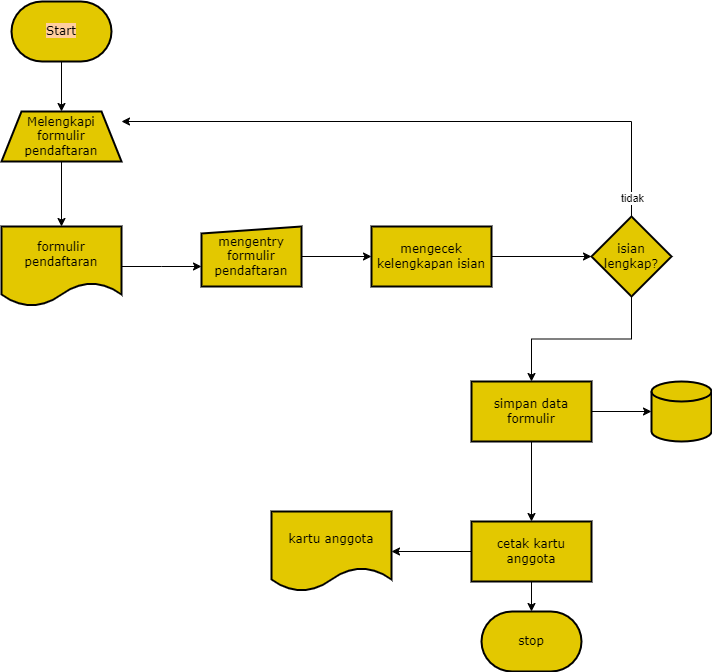

The diagram above was exported from draw.io. Its source (the exported page's mxGraphModel, read from the mxfile embedded in the PNG):
<mxGraphModel dx="1104" dy="556" grid="1" gridSize="10" guides="1" tooltips="1" connect="1" arrows="1" fold="1" page="1" pageScale="1" pageWidth="850" pageHeight="1100" math="0" shadow="0">
  <root>
    <mxCell id="0" />
    <mxCell id="1" parent="0" />
    <mxCell id="9e_NsOjc4AJ9GKmxZ6mt-10" value="" style="edgeStyle=orthogonalEdgeStyle;rounded=0;orthogonalLoop=1;jettySize=auto;html=1;" parent="1" source="9e_NsOjc4AJ9GKmxZ6mt-6" target="9e_NsOjc4AJ9GKmxZ6mt-9" edge="1">
      <mxGeometry relative="1" as="geometry" />
    </mxCell>
    <mxCell id="9e_NsOjc4AJ9GKmxZ6mt-6" value="&lt;span style=&quot;background-color: rgb(255, 206, 159);&quot;&gt;Start&lt;/span&gt;" style="strokeWidth=2;html=1;shape=mxgraph.flowchart.terminator;whiteSpace=wrap;fillColor=#e3c800;fontColor=#000000;strokeColor=#000000;fontFamily=Verdana;" parent="1" vertex="1">
      <mxGeometry x="90" y="120" width="100" height="60" as="geometry" />
    </mxCell>
    <mxCell id="9e_NsOjc4AJ9GKmxZ6mt-12" value="" style="edgeStyle=orthogonalEdgeStyle;rounded=0;orthogonalLoop=1;jettySize=auto;html=1;" parent="1" source="9e_NsOjc4AJ9GKmxZ6mt-9" target="9e_NsOjc4AJ9GKmxZ6mt-11" edge="1">
      <mxGeometry relative="1" as="geometry" />
    </mxCell>
    <mxCell id="9e_NsOjc4AJ9GKmxZ6mt-9" value="Melengkapi formulir pendaftaran" style="shape=trapezoid;perimeter=trapezoidPerimeter;whiteSpace=wrap;html=1;fixedSize=1;fontFamily=Verdana;fillColor=#e3c800;strokeColor=#000000;fontColor=#000000;strokeWidth=2;" parent="1" vertex="1">
      <mxGeometry x="80" y="230" width="120" height="50" as="geometry" />
    </mxCell>
    <mxCell id="9e_NsOjc4AJ9GKmxZ6mt-35" value="" style="edgeStyle=orthogonalEdgeStyle;rounded=0;orthogonalLoop=1;jettySize=auto;html=1;" parent="1" source="9e_NsOjc4AJ9GKmxZ6mt-11" edge="1">
      <mxGeometry relative="1" as="geometry">
        <mxPoint x="280" y="385" as="targetPoint" />
      </mxGeometry>
    </mxCell>
    <mxCell id="9e_NsOjc4AJ9GKmxZ6mt-11" value="formulir pendaftaran" style="shape=document;whiteSpace=wrap;html=1;boundedLbl=1;fontFamily=Verdana;fillColor=#e3c800;strokeColor=#000000;fontColor=#000000;strokeWidth=2;" parent="1" vertex="1">
      <mxGeometry x="80" y="345" width="120" height="80" as="geometry" />
    </mxCell>
    <mxCell id="9e_NsOjc4AJ9GKmxZ6mt-38" value="" style="edgeStyle=orthogonalEdgeStyle;rounded=0;orthogonalLoop=1;jettySize=auto;html=1;" parent="1" source="9e_NsOjc4AJ9GKmxZ6mt-31" target="9e_NsOjc4AJ9GKmxZ6mt-37" edge="1">
      <mxGeometry relative="1" as="geometry" />
    </mxCell>
    <mxCell id="9e_NsOjc4AJ9GKmxZ6mt-31" value="mengentry formulir pendaftaran" style="html=1;strokeWidth=2;shape=manualInput;whiteSpace=wrap;rounded=1;size=7;arcSize=0;fontFamily=Verdana;fillColor=#e3c800;strokeColor=#000000;fontColor=#000000;" parent="1" vertex="1">
      <mxGeometry x="280" y="345" width="100" height="60" as="geometry" />
    </mxCell>
    <mxCell id="9e_NsOjc4AJ9GKmxZ6mt-42" value="" style="edgeStyle=orthogonalEdgeStyle;rounded=0;orthogonalLoop=1;jettySize=auto;html=1;" parent="1" source="9e_NsOjc4AJ9GKmxZ6mt-37" target="9e_NsOjc4AJ9GKmxZ6mt-41" edge="1">
      <mxGeometry relative="1" as="geometry" />
    </mxCell>
    <mxCell id="9e_NsOjc4AJ9GKmxZ6mt-37" value="mengecek kelengkapan isian" style="whiteSpace=wrap;html=1;fontFamily=Verdana;fillColor=#e3c800;strokeColor=#000000;fontColor=#000000;strokeWidth=2;rounded=1;arcSize=0;" parent="1" vertex="1">
      <mxGeometry x="450" y="345" width="120" height="60" as="geometry" />
    </mxCell>
    <mxCell id="9e_NsOjc4AJ9GKmxZ6mt-44" value="" style="edgeStyle=orthogonalEdgeStyle;rounded=0;orthogonalLoop=1;jettySize=auto;html=1;" parent="1" source="9e_NsOjc4AJ9GKmxZ6mt-41" edge="1">
      <mxGeometry relative="1" as="geometry">
        <mxPoint x="200" y="240" as="targetPoint" />
        <Array as="points">
          <mxPoint x="710" y="240" />
        </Array>
      </mxGeometry>
    </mxCell>
    <mxCell id="9e_NsOjc4AJ9GKmxZ6mt-49" value="tidak" style="edgeLabel;html=1;align=center;verticalAlign=middle;resizable=0;points=[];" parent="9e_NsOjc4AJ9GKmxZ6mt-44" vertex="1" connectable="0">
      <mxGeometry x="-0.9372" relative="1" as="geometry">
        <mxPoint as="offset" />
      </mxGeometry>
    </mxCell>
    <mxCell id="9e_NsOjc4AJ9GKmxZ6mt-54" value="" style="edgeStyle=orthogonalEdgeStyle;rounded=0;orthogonalLoop=1;jettySize=auto;html=1;" parent="1" source="9e_NsOjc4AJ9GKmxZ6mt-41" target="9e_NsOjc4AJ9GKmxZ6mt-53" edge="1">
      <mxGeometry relative="1" as="geometry" />
    </mxCell>
    <mxCell id="9e_NsOjc4AJ9GKmxZ6mt-41" value="isian lengkap?" style="rhombus;whiteSpace=wrap;html=1;fontFamily=Verdana;fillColor=#e3c800;strokeColor=#000000;fontColor=#000000;strokeWidth=2;rounded=1;arcSize=0;" parent="1" vertex="1">
      <mxGeometry x="670" y="335" width="80" height="80" as="geometry" />
    </mxCell>
    <mxCell id="9e_NsOjc4AJ9GKmxZ6mt-59" value="" style="edgeStyle=orthogonalEdgeStyle;rounded=0;orthogonalLoop=1;jettySize=auto;html=1;" parent="1" source="9e_NsOjc4AJ9GKmxZ6mt-53" target="9e_NsOjc4AJ9GKmxZ6mt-58" edge="1">
      <mxGeometry relative="1" as="geometry" />
    </mxCell>
    <mxCell id="9e_NsOjc4AJ9GKmxZ6mt-61" value="" style="edgeStyle=orthogonalEdgeStyle;rounded=0;orthogonalLoop=1;jettySize=auto;html=1;" parent="1" source="9e_NsOjc4AJ9GKmxZ6mt-53" target="9e_NsOjc4AJ9GKmxZ6mt-60" edge="1">
      <mxGeometry relative="1" as="geometry" />
    </mxCell>
    <mxCell id="9e_NsOjc4AJ9GKmxZ6mt-53" value="simpan data formulir" style="whiteSpace=wrap;html=1;fontFamily=Verdana;fillColor=#e3c800;strokeColor=#000000;fontColor=#000000;strokeWidth=2;rounded=1;arcSize=0;" parent="1" vertex="1">
      <mxGeometry x="550" y="500" width="120" height="60" as="geometry" />
    </mxCell>
    <mxCell id="9e_NsOjc4AJ9GKmxZ6mt-58" value="" style="strokeWidth=2;html=1;shape=mxgraph.flowchart.database;whiteSpace=wrap;fontFamily=Verdana;fillColor=#e3c800;strokeColor=#000000;fontColor=#000000;" parent="1" vertex="1">
      <mxGeometry x="730" y="500" width="60" height="60" as="geometry" />
    </mxCell>
    <mxCell id="9e_NsOjc4AJ9GKmxZ6mt-63" value="" style="edgeStyle=orthogonalEdgeStyle;rounded=0;orthogonalLoop=1;jettySize=auto;html=1;" parent="1" source="9e_NsOjc4AJ9GKmxZ6mt-60" target="9e_NsOjc4AJ9GKmxZ6mt-62" edge="1">
      <mxGeometry relative="1" as="geometry" />
    </mxCell>
    <mxCell id="9e_NsOjc4AJ9GKmxZ6mt-67" value="" style="edgeStyle=orthogonalEdgeStyle;rounded=0;orthogonalLoop=1;jettySize=auto;html=1;" parent="1" source="9e_NsOjc4AJ9GKmxZ6mt-60" target="9e_NsOjc4AJ9GKmxZ6mt-66" edge="1">
      <mxGeometry relative="1" as="geometry" />
    </mxCell>
    <mxCell id="9e_NsOjc4AJ9GKmxZ6mt-60" value="cetak kartu anggota" style="whiteSpace=wrap;html=1;fontFamily=Verdana;fillColor=#e3c800;strokeColor=#000000;fontColor=#000000;strokeWidth=2;rounded=1;arcSize=0;" parent="1" vertex="1">
      <mxGeometry x="550" y="640" width="120" height="60" as="geometry" />
    </mxCell>
    <mxCell id="9e_NsOjc4AJ9GKmxZ6mt-62" value="kartu anggota" style="shape=document;whiteSpace=wrap;html=1;boundedLbl=1;fontFamily=Verdana;fillColor=#e3c800;strokeColor=#000000;fontColor=#000000;strokeWidth=2;rounded=1;arcSize=0;" parent="1" vertex="1">
      <mxGeometry x="350" y="630" width="120" height="80" as="geometry" />
    </mxCell>
    <mxCell id="9e_NsOjc4AJ9GKmxZ6mt-66" value="stop" style="strokeWidth=2;html=1;shape=mxgraph.flowchart.terminator;whiteSpace=wrap;fontFamily=Verdana;fillColor=#e3c800;strokeColor=#000000;fontColor=#000000;" parent="1" vertex="1">
      <mxGeometry x="560" y="730" width="100" height="60" as="geometry" />
    </mxCell>
  </root>
</mxGraphModel>